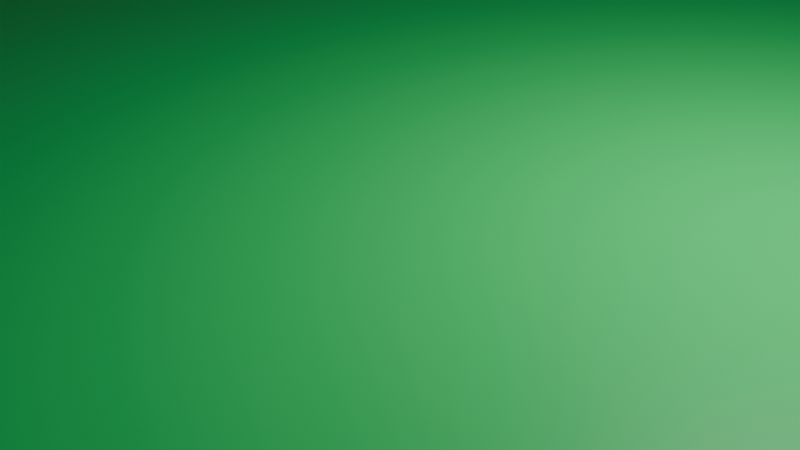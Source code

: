 # Source: basic_scene.blend  (saved by Blender 4.3.32; exported with 4.5.12 LTS)
import bpy
from mathutils import Matrix  # noqa: F401  (used for matrix-valued properties, if any)

bpy.ops.wm.read_factory_settings(use_empty=True)
scene = bpy.context.scene
scene.name = 'Scene'

# ---- collections
col_collection = bpy.data.collections.new('Collection'); scene.collection.children.link(col_collection)

# ---- materials (node trees are filled in below, after node groups)
mat_material = bpy.data.materials.new('Material')
mat_material.alpha_threshold = 0.0
mat_material.roughness = 0.5
mat_material.line_color = (0.0, 0.0, 0.0, 1.0)

# ---- material node trees
mat_material.use_nodes = True; mat_material.node_tree.nodes.clear()
_N = mat_material.node_tree.nodes; _L = mat_material.node_tree.links
n0 = _N.new('ShaderNodeOutputMaterial'); n0.name = 'Material Output'; n0.location = (300, 300)
n1 = _N.new('ShaderNodeBsdfPrincipled'); n1.name = 'Principled BSDF'; n1.location = (10, 300)
n1.inputs[0].default_value = (0.01995, 0.801, 0.17, 1.0)
n1.inputs[3].default_value = 1.45
_L.new(n1.outputs[0], n0.inputs[0])
n0.is_active_output = True

# ---- world
world_world = bpy.data.worlds.new('World'); scene.world = world_world
world_world.use_nodes = True; world_world.node_tree.nodes.clear()
_N = world_world.node_tree.nodes; _L = world_world.node_tree.links
n0 = _N.new('ShaderNodeOutputWorld'); n0.name = 'World Output'; n0.location = (300, 300)
n1 = _N.new('ShaderNodeEmission'); n1.name = 'Emission'; n1.location = (10, 300)
n1.inputs[0].default_value = (0.05088, 0.05088, 0.05088, 1.0)
_L.new(n1.outputs[0], n0.inputs[0])
n0.is_active_output = True
world_world.color = (0.05088, 0.05088, 0.05088)
world_world.sun_shadow_jitter_overblur = 0.0

# ---- cameras
cam_camera = bpy.data.cameras.new('Camera')
cam_camera.clip_end = 100.0
cam_camera.ortho_scale = 7.314

# ---- lights
light_light = bpy.data.lights.new('Light', 'POINT')
light_light.energy = 1000.0
light_light.shadow_soft_size = 0.1

# ---- meshes
me_cube = bpy.data.meshes.new('Cube')
me_cube.from_pydata([(1.0, 1.0, 1.0), (1.0, 1.0, -1.0), (1.0, -1.0, 1.0), (1.0, -1.0, -1.0), (-1.0, 1.0, 1.0), (-1.0, 1.0, -1.0), (-1.0, -1.0, 1.0), (-1.0, -1.0, -1.0)], [], [(0, 4, 6, 2), (3, 2, 6, 7), (7, 6, 4, 5), (5, 1, 3, 7), (1, 0, 2, 3), (5, 4, 0, 1)])
_uv = me_cube.uv_layers.new(name='UVMap')
_uv.uv.foreach_set('vector', [0.625, 0.5, 0.875, 0.5, 0.875, 0.75, 0.625, 0.75, 0.375, 0.75, 0.625, 0.75, 0.625, 1.0, 0.375, 1.0, 0.375, 0.0, 0.625, 0.0, 0.625, 0.25, 0.375, 0.25, 0.125, 0.5, 0.375, 0.5, 0.375, 0.75, 0.125, 0.75, 0.375, 0.5, 0.625, 0.5, 0.625, 0.75, 0.375, 0.75, 0.375, 0.25, 0.625, 0.25, 0.625, 0.5, 0.375, 0.5])
me_cube.materials.append(mat_material)
me_cube.use_mirror_vertex_groups = False
me_cube.update()

# ---- objects
ob_cube = bpy.data.objects.new('Cube', me_cube)
ob_light = bpy.data.objects.new('Light', light_light)
ob_camera = bpy.data.objects.new('Camera', cam_camera)

# ---- transforms, parenting, visibility, modifiers, constraints
ob_cube.location = (0.0, 0.0, 0.0)
ob_cube.scale = (100.0, 100.0, 1.0)
ob_cube.lock_rotations_4d = False
ob_cube.empty_display_type = 'ARROWS'
ob_cube.lineart.crease_threshold = 0.0
ob_light.location = (4.076, 1.005, 5.904)
ob_light.rotation_euler = (0.6503, 0.05522, 1.866)
ob_light.lock_rotations_4d = False
ob_light.empty_display_type = 'ARROWS'
ob_light.color = (0.0, 0.0, 0.0, 0.0)
ob_light.lineart.crease_threshold = 0.0
ob_camera.location = (7.359, -6.926, 4.958)
ob_camera.rotation_euler = (1.109, 0.0, 0.8149)
ob_camera.lock_rotations_4d = False
ob_camera.empty_display_type = 'ARROWS'
ob_camera.color = (0.0, 0.0, 0.0, 0.0)
ob_camera.display_type = 'WIRE'
ob_camera.lineart.crease_threshold = 0.0

# ---- collection membership
col_collection.objects.link(ob_cube)
col_collection.objects.link(ob_light)
col_collection.objects.link(ob_camera)

# ---- scene / render settings (as saved in the file)
scene.camera = ob_camera
scene.frame_start = 1; scene.frame_end = 250; scene.frame_set(1)
scene.render.engine = 'BLENDER_EEVEE_NEXT'
bpy.context.view_layer.update()
